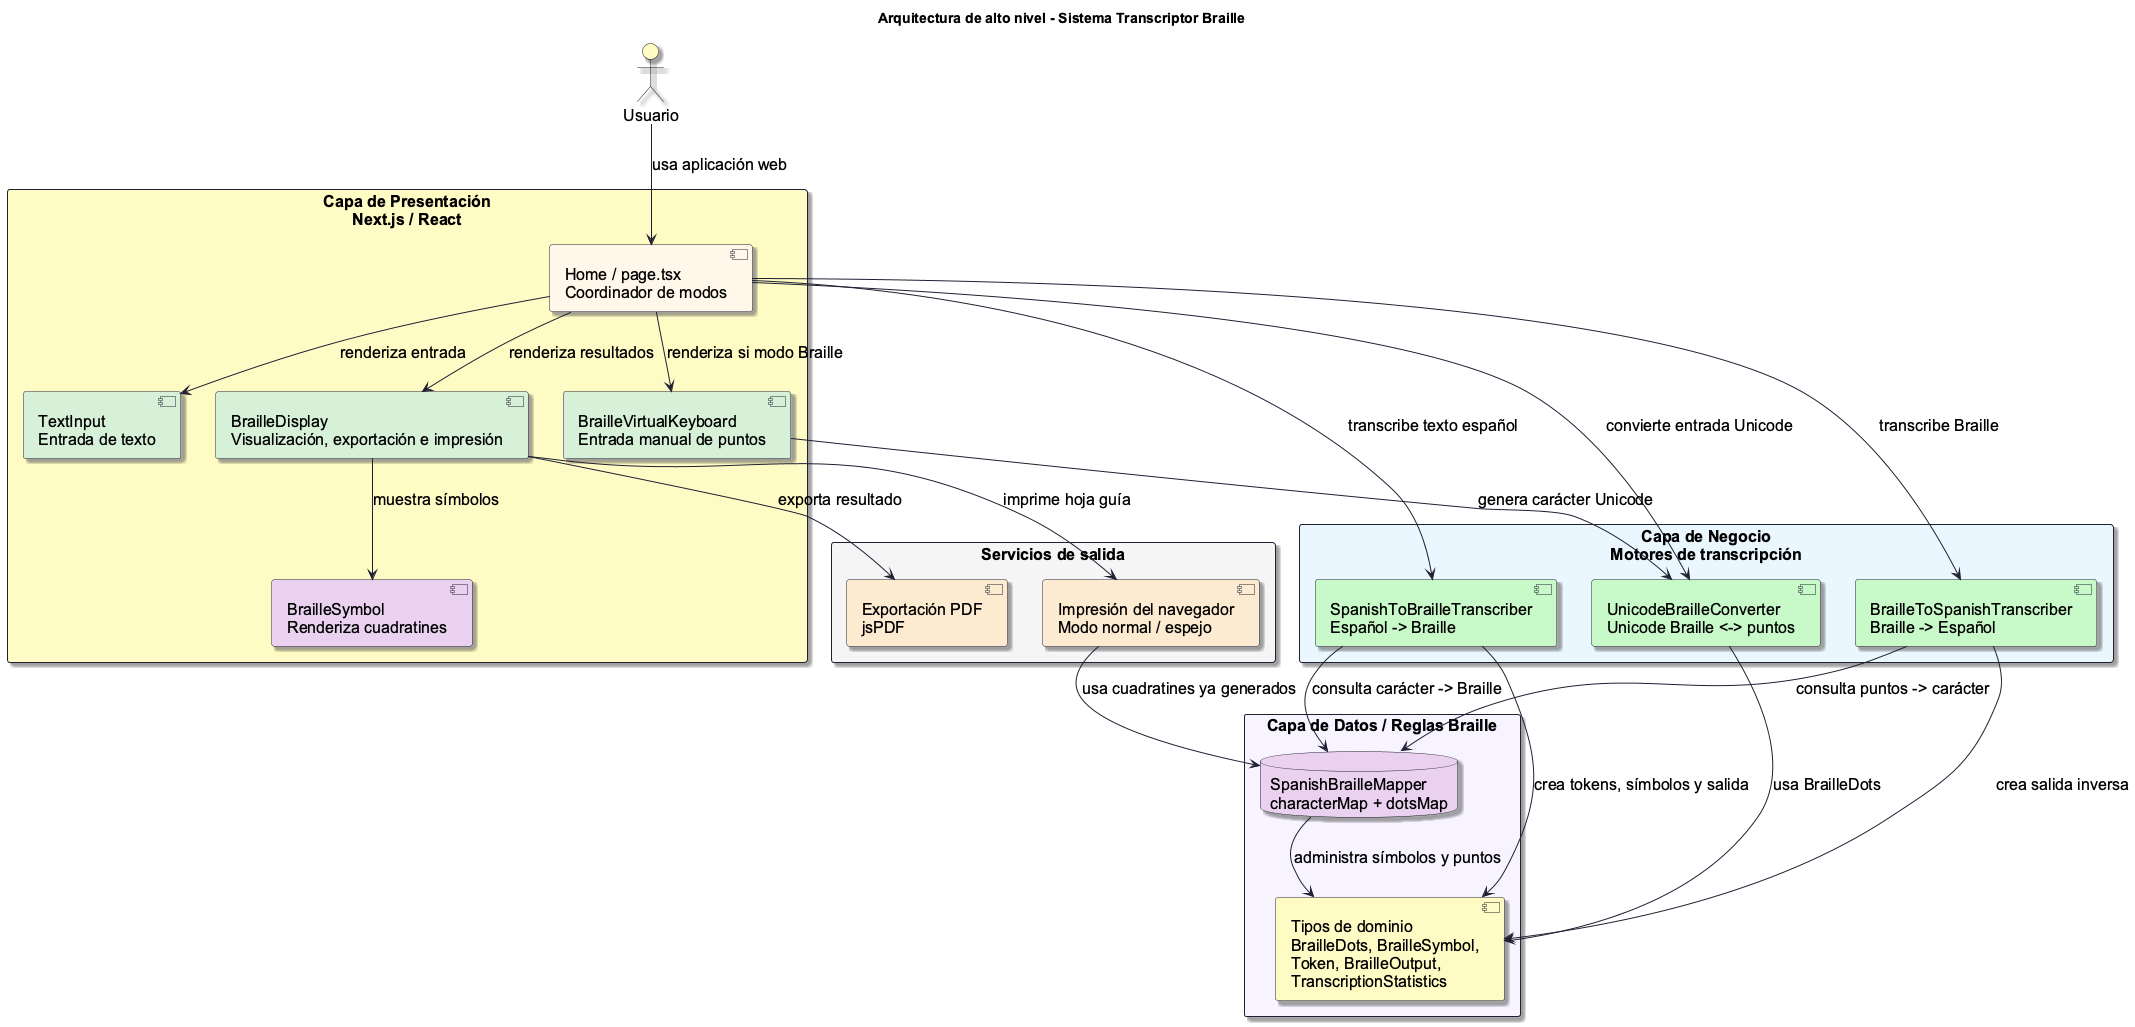

The diagram above was rendered by PlantUML. Its source (embedded in the PNG):
@startuml
title Arquitectura de alto nivel - Sistema Transcriptor Braille

top to bottom direction

skinparam backgroundColor white
skinparam shadowing true
skinparam defaultFontName Arial
skinparam defaultFontSize 16
skinparam ArrowColor #202033
skinparam RectangleBorderColor #202033
skinparam ComponentBorderColor #202033
skinparam PackageBorderColor #202033
skinparam DatabaseBorderColor #202033

actor Usuario #FFFBC4

rectangle "Capa de Presentación\nNext.js / React" as Presentation #FFFBC4 {
  component "Home / page.tsx\nCoordinador de modos" as Home #FFF7E8
  component "TextInput\nEntrada de texto" as TextInput #D7F0D8
  component "BrailleDisplay\nVisualización, exportación e impresión" as BrailleDisplay #D7F0D8
  component "BrailleVirtualKeyboard\nEntrada manual de puntos" as VirtualKeyboard #D7F0D8
  component "BrailleSymbol\nRenderiza cuadratines" as BrailleSymbolComponent #E8D1EF
}

rectangle "Capa de Negocio\nMotores de transcripción" as Business #EAF7FF {
  component "SpanishToBrailleTranscriber\nEspañol -> Braille" as SpanishToBraille #C7F8C8
  component "BrailleToSpanishTranscriber\nBraille -> Español" as BrailleToSpanish #C7F8C8
  component "UnicodeBrailleConverter\nUnicode Braille <-> puntos" as UnicodeConverter #C7F8C8
}

rectangle "Capa de Datos / Reglas Braille" as Data #F6F2FF {
  database "SpanishBrailleMapper\ncharacterMap + dotsMap" as Mapper #E8D1EF
  component "Tipos de dominio\nBrailleDots, BrailleSymbol,\nToken, BrailleOutput,\nTranscriptionStatistics" as Types #FFFBC4
}

rectangle "Servicios de salida" as Output #F4F4F4 {
  component "Exportación PDF\njsPDF" as JsPDF #FDEBD0
  component "Impresión del navegador\nModo normal / espejo" as BrowserPrint #FDEBD0
}

Usuario --> Home : usa aplicación web
Home --> TextInput : renderiza entrada
Home --> BrailleDisplay : renderiza resultados
Home --> VirtualKeyboard : renderiza si modo Braille
BrailleDisplay --> BrailleSymbolComponent : muestra símbolos

Home --> SpanishToBraille : transcribe texto español
Home --> BrailleToSpanish : transcribe Braille
Home --> UnicodeConverter : convierte entrada Unicode
VirtualKeyboard --> UnicodeConverter : genera carácter Unicode

SpanishToBraille --> Mapper : consulta carácter -> Braille
BrailleToSpanish --> Mapper : consulta puntos -> carácter
UnicodeConverter --> Types : usa BrailleDots
Mapper --> Types : administra símbolos y puntos
SpanishToBraille --> Types : crea tokens, símbolos y salida
BrailleToSpanish --> Types : crea salida inversa

BrailleDisplay --> BrowserPrint : imprime hoja guía
BrailleDisplay --> JsPDF : exporta resultado
BrowserPrint --> Mapper : usa cuadratines ya generados

@enduml